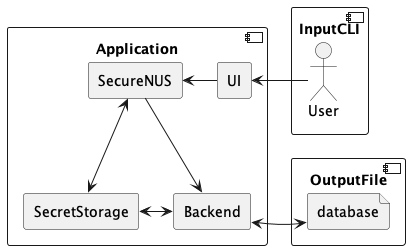

The diagram above was rendered by PlantUML. Its source (embedded in the PNG):
@startuml
!include Style.puml

component Application {

    rectangle SecureNUS
    rectangle UI
    rectangle Backend
    rectangle SecretStorage
    SecureNUS <- UI
    SecureNUS <--> SecretStorage
    SecretStorage <-> Backend
    SecureNUS -> Backend
}
actor InputCLI.User
InputCLI.User -> UI
component InputCLI{
    
}
component OutputFile {
}
file OutputFile.database
Backend <-> OutputFile.database

@enduml